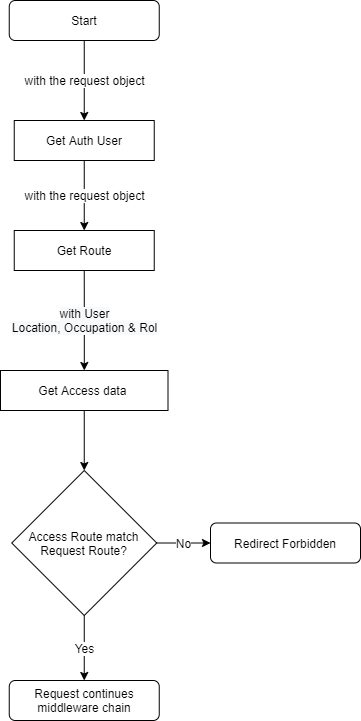

The diagram above was exported from draw.io. Its source (the exported page's mxGraphModel, read from the mxfile embedded in the PNG):
<mxGraphModel dx="1086" dy="806" grid="1" gridSize="10" guides="1" tooltips="1" connect="1" arrows="1" fold="1" page="1" pageScale="1" pageWidth="827" pageHeight="1169" math="0" shadow="0">
  <root>
    <mxCell id="WIyWlLk6GJQsqaUBKTNV-0" />
    <mxCell id="WIyWlLk6GJQsqaUBKTNV-1" parent="WIyWlLk6GJQsqaUBKTNV-0" />
    <mxCell id="YMJtdp070J--WVJyjlNJ-6" value="with the request object" style="edgeStyle=orthogonalEdgeStyle;rounded=0;orthogonalLoop=1;jettySize=auto;html=1;exitX=0.5;exitY=1;exitDx=0;exitDy=0;fontSize=12;" parent="WIyWlLk6GJQsqaUBKTNV-1" source="WIyWlLk6GJQsqaUBKTNV-3" target="YMJtdp070J--WVJyjlNJ-0" edge="1">
      <mxGeometry relative="1" as="geometry" />
    </mxCell>
    <mxCell id="WIyWlLk6GJQsqaUBKTNV-3" value="Start" style="rounded=1;whiteSpace=wrap;html=1;fontSize=12;glass=0;strokeWidth=1;shadow=0;" parent="WIyWlLk6GJQsqaUBKTNV-1" vertex="1">
      <mxGeometry x="318.75" y="200" width="150" height="40" as="geometry" />
    </mxCell>
    <mxCell id="YMJtdp070J--WVJyjlNJ-7" value="with the request object" style="edgeStyle=orthogonalEdgeStyle;rounded=0;orthogonalLoop=1;jettySize=auto;html=1;exitX=0.5;exitY=1;exitDx=0;exitDy=0;entryX=0.5;entryY=0;entryDx=0;entryDy=0;fontSize=12;" parent="WIyWlLk6GJQsqaUBKTNV-1" source="YMJtdp070J--WVJyjlNJ-0" target="YMJtdp070J--WVJyjlNJ-1" edge="1">
      <mxGeometry relative="1" as="geometry" />
    </mxCell>
    <mxCell id="YMJtdp070J--WVJyjlNJ-0" value="Get Auth User" style="rounded=0;whiteSpace=wrap;html=1;" parent="WIyWlLk6GJQsqaUBKTNV-1" vertex="1">
      <mxGeometry x="323.75" y="320" width="140" height="40" as="geometry" />
    </mxCell>
    <mxCell id="YMJtdp070J--WVJyjlNJ-8" value="&lt;span style=&quot;background-color: rgb(248 , 249 , 250)&quot;&gt;with User&lt;/span&gt;&lt;br style=&quot;background-color: rgb(248 , 249 , 250)&quot;&gt;&lt;span style=&quot;background-color: rgb(248 , 249 , 250)&quot;&gt;Location, Occupation &amp;amp; Rol&lt;/span&gt;" style="edgeStyle=orthogonalEdgeStyle;rounded=0;orthogonalLoop=1;jettySize=auto;html=1;exitX=0.5;exitY=1;exitDx=0;exitDy=0;fontSize=12;" parent="WIyWlLk6GJQsqaUBKTNV-1" source="YMJtdp070J--WVJyjlNJ-1" target="YMJtdp070J--WVJyjlNJ-3" edge="1">
      <mxGeometry relative="1" as="geometry" />
    </mxCell>
    <mxCell id="YMJtdp070J--WVJyjlNJ-1" value="Get Route" style="rounded=0;whiteSpace=wrap;html=1;" parent="WIyWlLk6GJQsqaUBKTNV-1" vertex="1">
      <mxGeometry x="323.75" y="430" width="140" height="40" as="geometry" />
    </mxCell>
    <mxCell id="YMJtdp070J--WVJyjlNJ-9" style="edgeStyle=orthogonalEdgeStyle;rounded=0;orthogonalLoop=1;jettySize=auto;html=1;exitX=0.5;exitY=1;exitDx=0;exitDy=0;entryX=0.5;entryY=0;entryDx=0;entryDy=0;fontSize=12;" parent="WIyWlLk6GJQsqaUBKTNV-1" source="YMJtdp070J--WVJyjlNJ-3" target="YMJtdp070J--WVJyjlNJ-5" edge="1">
      <mxGeometry relative="1" as="geometry" />
    </mxCell>
    <mxCell id="YMJtdp070J--WVJyjlNJ-3" value="Get Access data&amp;nbsp;" style="rounded=0;whiteSpace=wrap;html=1;strokeWidth=1;spacing=2;spacingBottom=0;spacingTop=0;fontSize=12;verticalAlign=middle;labelBorderColor=none;spacingRight=0;" parent="WIyWlLk6GJQsqaUBKTNV-1" vertex="1">
      <mxGeometry x="310" y="570" width="167.5" height="40" as="geometry" />
    </mxCell>
    <mxCell id="YMJtdp070J--WVJyjlNJ-12" value="No" style="edgeStyle=orthogonalEdgeStyle;rounded=0;orthogonalLoop=1;jettySize=auto;html=1;entryX=0;entryY=0.5;entryDx=0;entryDy=0;fontSize=12;" parent="WIyWlLk6GJQsqaUBKTNV-1" source="YMJtdp070J--WVJyjlNJ-5" target="YMJtdp070J--WVJyjlNJ-11" edge="1">
      <mxGeometry relative="1" as="geometry" />
    </mxCell>
    <mxCell id="YMJtdp070J--WVJyjlNJ-15" value="Yes" style="edgeStyle=orthogonalEdgeStyle;rounded=0;orthogonalLoop=1;jettySize=auto;html=1;exitX=0.5;exitY=1;exitDx=0;exitDy=0;entryX=0.5;entryY=0;entryDx=0;entryDy=0;fontSize=12;" parent="WIyWlLk6GJQsqaUBKTNV-1" source="YMJtdp070J--WVJyjlNJ-5" target="YMJtdp070J--WVJyjlNJ-13" edge="1">
      <mxGeometry relative="1" as="geometry" />
    </mxCell>
    <mxCell id="YMJtdp070J--WVJyjlNJ-5" value="Access Route match Request Route?" style="rhombus;whiteSpace=wrap;html=1;strokeWidth=1;fontSize=12;" parent="WIyWlLk6GJQsqaUBKTNV-1" vertex="1">
      <mxGeometry x="321.25" y="670" width="145" height="145" as="geometry" />
    </mxCell>
    <mxCell id="YMJtdp070J--WVJyjlNJ-11" value="Redirect Forbidden" style="rounded=1;whiteSpace=wrap;html=1;fontSize=12;glass=0;strokeWidth=1;shadow=0;" parent="WIyWlLk6GJQsqaUBKTNV-1" vertex="1">
      <mxGeometry x="520" y="722.5" width="150" height="40" as="geometry" />
    </mxCell>
    <mxCell id="YMJtdp070J--WVJyjlNJ-13" value="Request continues middleware chain" style="rounded=1;whiteSpace=wrap;html=1;fontSize=12;glass=0;strokeWidth=1;shadow=0;" parent="WIyWlLk6GJQsqaUBKTNV-1" vertex="1">
      <mxGeometry x="318.75" y="880" width="150" height="40" as="geometry" />
    </mxCell>
  </root>
</mxGraphModel>